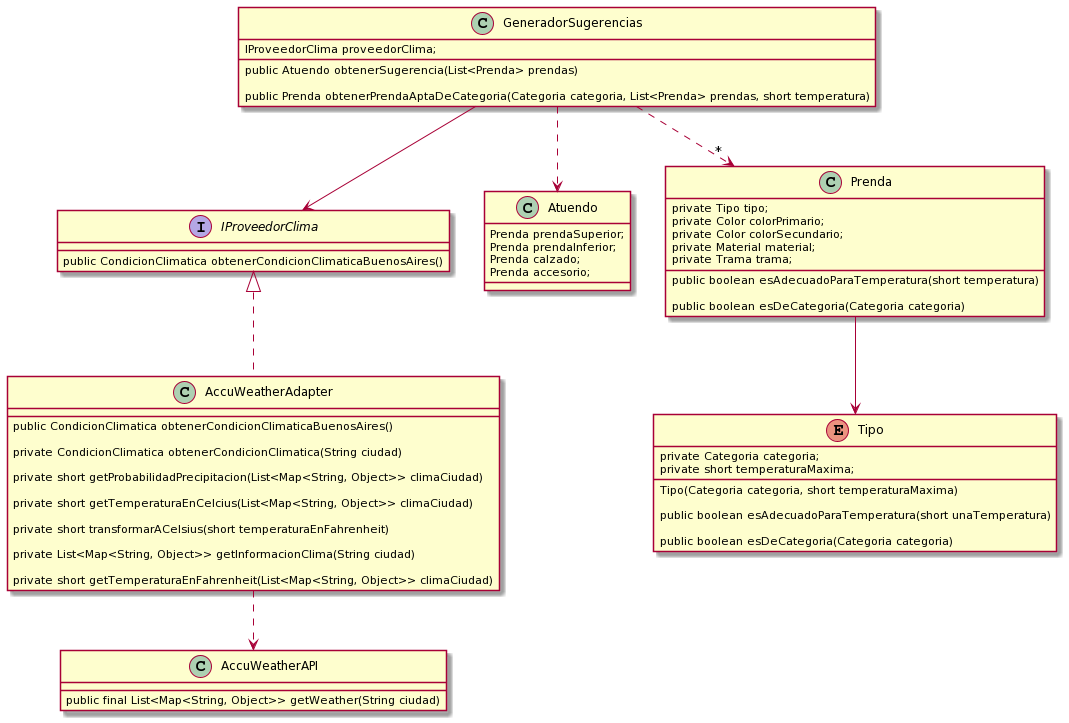

The diagram above was rendered by PlantUML. Its source (embedded in the PNG):
@startuml
interface IProveedorClima {
    public CondicionClimatica obtenerCondicionClimaticaBuenosAires()
}



class AccuWeatherAdapter implements IProveedorClima{

    public CondicionClimatica obtenerCondicionClimaticaBuenosAires()

    private CondicionClimatica obtenerCondicionClimatica(String ciudad)

    private short getProbabilidadPrecipitacion(List<Map<String, Object>> climaCiudad)

    private short getTemperaturaEnCelcius(List<Map<String, Object>> climaCiudad)

    private short transformarACelsius(short temperaturaEnFahrenheit)

    private List<Map<String, Object>> getInformacionClima(String ciudad)

    private short getTemperaturaEnFahrenheit(List<Map<String, Object>> climaCiudad)
}


class AccuWeatherAPI {

    public final List<Map<String, Object>> getWeather(String ciudad) 
}



class GeneradorSugerencias {
    IProveedorClima proveedorClima;

    public Atuendo obtenerSugerencia(List<Prenda> prendas)

    public Prenda obtenerPrendaAptaDeCategoria(Categoria categoria, List<Prenda> prendas, short temperatura)
}


class Atuendo {
    Prenda prendaSuperior;
    Prenda prendaInferior;
    Prenda calzado;
    Prenda accesorio;
}


class Prenda {
	private Tipo tipo;
	private Color colorPrimario;
	private Color colorSecundario;
	private Material material;
	private Trama trama;

	public boolean esAdecuadoParaTemperatura(short temperatura)

	public boolean esDeCategoria(Categoria categoria)
}

enum Tipo {

	private Categoria categoria;
	private short temperaturaMaxima;

	Tipo(Categoria categoria, short temperaturaMaxima)

	public boolean esAdecuadoParaTemperatura(short unaTemperatura)

	public boolean esDeCategoria(Categoria categoria)
}




Prenda --> Tipo

GeneradorSugerencias..>"*" Prenda

GeneradorSugerencias ..> Atuendo

GeneradorSugerencias--> IProveedorClima

AccuWeatherAdapter..>AccuWeatherAPI
@enduml